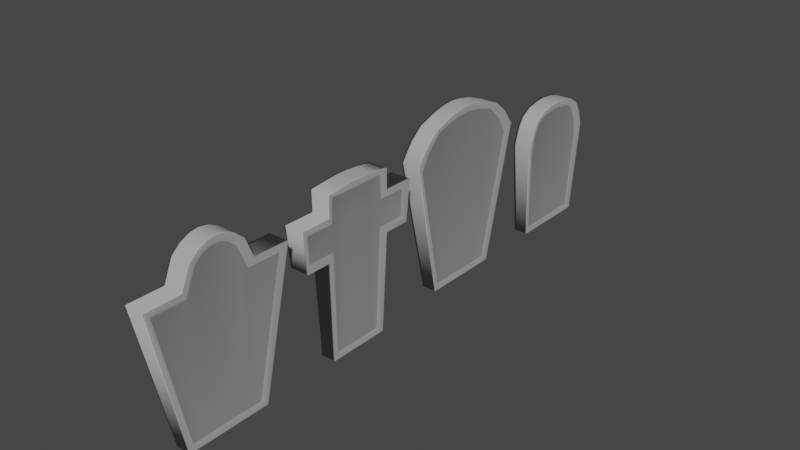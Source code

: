 # Source: tombstone_collection.blend  (saved by Blender 2.83.19; exported with 4.5.12 LTS)
import bpy
from mathutils import Matrix  # noqa: F401  (used for matrix-valued properties, if any)

bpy.ops.wm.read_factory_settings(use_empty=True)
scene = bpy.context.scene
scene.name = 'Scene'

# ---- collections
col_collection = bpy.data.collections.new('Collection'); scene.collection.children.link(col_collection)

# ---- materials (node trees are filled in below, after node groups)
mat_stone = bpy.data.materials.new('Stone')
mat_stone.alpha_threshold = 0.0
mat_stone.use_transparent_shadow = False
mat_stone.line_color = (0.0, 0.0, 0.0, 1.0)
mat_dark_stone = bpy.data.materials.new('Dark Stone')
mat_dark_stone.use_transparent_shadow = False

# ---- material node trees
mat_stone.use_nodes = True; mat_stone.node_tree.nodes.clear()
_N = mat_stone.node_tree.nodes; _L = mat_stone.node_tree.links
n0 = _N.new('ShaderNodeOutputMaterial'); n0.name = 'Material Output'; n0.location = (300, 300)
n1 = _N.new('ShaderNodeBsdfPrincipled'); n1.name = 'Principled BSDF'; n1.location = (10, 300)
n1.distribution = 'GGX'
n1.subsurface_method = 'BURLEY'
n1.inputs[0].default_value = (0.4109, 0.4109, 0.4109, 1.0)
n1.inputs[2].default_value = 0.4
n1.inputs[3].default_value = 1.45
n1.inputs[13].default_value = 0.0
n1.inputs[27].default_value = (0.0, 0.0, 0.0, 1.0)
n1.inputs[28].default_value = 1.0
_L.new(n1.outputs[0], n0.inputs[0])
n0.is_active_output = True
mat_dark_stone.use_nodes = True; mat_dark_stone.node_tree.nodes.clear()
_N = mat_dark_stone.node_tree.nodes; _L = mat_dark_stone.node_tree.links
n0 = _N.new('ShaderNodeBsdfPrincipled'); n0.name = 'Principled BSDF'; n0.location = (10, 300)
n0.distribution = 'GGX'
n0.subsurface_method = 'BURLEY'
n0.inputs[0].default_value = (0.2598, 0.2598, 0.2598, 1.0)
n0.inputs[3].default_value = 1.45
n0.inputs[13].default_value = 0.0
n0.inputs[27].default_value = (0.0, 0.0, 0.0, 1.0)
n0.inputs[28].default_value = 1.0
n1 = _N.new('ShaderNodeOutputMaterial'); n1.name = 'Material Output'; n1.location = (300, 300)
_L.new(n0.outputs[0], n1.inputs[0])
n1.is_active_output = True

# ---- world
world_world = bpy.data.worlds.new('World'); scene.world = world_world
world_world.use_nodes = True; world_world.node_tree.nodes.clear()
_N = world_world.node_tree.nodes; _L = world_world.node_tree.links
n0 = _N.new('ShaderNodeOutputWorld'); n0.name = 'World Output'; n0.location = (300, 300)
n1 = _N.new('ShaderNodeBackground'); n1.name = 'Background'; n1.location = (10, 300)
n1.inputs[0].default_value = (0.05088, 0.05088, 0.05088, 1.0)
_L.new(n1.outputs[0], n0.inputs[0])
n0.is_active_output = True
world_world.color = (0.05088, 0.05088, 0.05088)
world_world.use_sun_shadow = False
world_world.sun_shadow_jitter_overblur = 0.0

# ---- meshes
me_cube = bpy.data.meshes.new('Cube')
me_cube.from_pydata([(0.7446, 0.8298, 0.8923), (-0.7743, 0.8298, 0.8923), (-0.5638, 0.0, -0.9071), (0.7446, 0.0, 1.219), (-0.7743, 0.0, 1.223), (0.5381, 0.0, -0.9071), (-0.7743, 0.4292, 0.8923), (0.5381, 0.3627, -0.9071), (-0.5638, 0.3627, -0.9071), (0.7446, 0.4292, 0.8923), (-0.5638, 0.1814, -0.9071), (0.7446, 0.1905, 1.219), (-0.7743, 0.1905, 1.225), (0.5381, 0.1814, -0.9071), (-0.7743, 0.4125, 1.224), (0.5381, 0.272, -0.9071), (-0.5638, 0.272, -0.9071), (0.7446, 0.4125, 1.224), (-0.5638, 0.09068, -0.9071), (0.7446, 0.09249, 1.22), (-0.7743, 0.09249, 1.222), (0.5381, 0.09068, -0.9071), (1.0, 0.9375, 1.0), (0.7234, 0.4527, -0.9852), (-1.0, 0.9375, 1.0), (-0.7275, 0.4527, -0.9852), (-1.0, 0.5, 1.0), (0.7234, 0.3627, -0.9852), (-0.7275, 0.09068, -0.9852), (-0.7275, 0.0, -0.9852), (0.7234, 0.0, -0.9852), (-1.0, 0.5017, 1.29), (0.7234, 0.272, -0.9852), (-0.7275, 0.3627, -0.9852), (1.0, 0.5, 1.0), (-0.7275, 0.272, -0.9852), (-0.7275, 0.1814, -0.9852), (1.0, 0.5017, 1.29), (1.0, 0.25, 1.316), (-1.0, 0.25, 1.316), (0.7234, 0.09068, -0.9852), (0.7234, 0.1814, -0.9852), (0.9424, 0.8789, 0.4246), (-0.9432, 0.8789, 0.4246), (0.7016, 0.0, 0.8949), (-0.7305, 0.0, 0.8949), (0.7016, 0.4153, 0.5175), (-0.7305, 0.4153, 0.5175), (-0.7305, 0.1886, 0.846), (0.7016, 0.1886, 0.846), (0.7016, 0.283, 0.7804), (-0.7305, 0.283, 0.7804), (-0.7305, 0.09212, 0.8828), (0.7016, 0.09212, 0.8828), (0.7016, 0.8129, 0.5175), (-0.7305, 0.8129, 0.5175), (0.9142, 0.5099, 0.4208), (-0.9309, 0.5099, 0.4208), (1.007, 0.09779, 1.327), (-1.006, 0.09779, 1.327), (1.006, 0.0, 1.329), (-1.005, 0.0, 1.329), (0.5808, 0.4527, -0.9852), (0.8035, 0.9375, 1.0), (0.5808, 0.0, -0.9852), (0.8035, 0.5, 1.0), (0.5808, 0.3627, -0.9852), (0.8035, 0.25, 1.316), (0.5808, 0.1814, -0.9852), (0.5808, 0.272, -0.9852), (0.8035, 0.5017, 1.29), (0.5808, 0.09068, -0.9852), (0.7571, 0.8789, 0.4246), (0.7329, 0.5099, 0.4208), (0.8092, 0.09779, 1.327), (0.8082, 0.0, 1.329), (-0.607, 0.4527, -0.9852), (-0.607, 0.0, -0.9852), (-0.607, 0.3627, -0.9852), (-0.607, 0.1814, -0.9852), (-0.607, 0.272, -0.9852), (-0.607, 0.09068, -0.9852), (-0.8382, 0.0, 1.329), (-0.834, 0.9375, 1.0), (-0.834, 0.5, 1.0), (-0.834, 0.25, 1.316), (-0.834, 0.5017, 1.29), (-0.7867, 0.8789, 0.4246), (-0.7778, 0.5099, 0.4208), (-0.8389, 0.09779, 1.327)], [], [(47, 6, 1, 55), (72, 63, 22, 42), (53, 19, 3, 44), (71, 40, 30, 64), (83, 24, 26, 84), (62, 23, 27, 66), (54, 0, 9, 46), (51, 14, 6, 47), (52, 20, 12, 48), (86, 31, 39, 85), (69, 32, 41, 68), (50, 17, 11, 49), (46, 9, 17, 50), (66, 27, 32, 69), (84, 26, 31, 86), (48, 12, 14, 51), (45, 4, 20, 52), (68, 41, 40, 71), (49, 11, 19, 53), (55, 1, 24, 43), (1, 6, 26, 24), (2, 18, 28, 29), (6, 14, 31, 26), (7, 15, 32, 27), (9, 0, 22, 34), (10, 16, 35, 36), (11, 17, 37, 38), (13, 21, 40, 41), (14, 12, 39, 31), (15, 13, 41, 32), (16, 8, 33, 35), (17, 9, 34, 37), (18, 10, 36, 28), (21, 5, 30, 40), (0, 54, 42, 22), (13, 49, 53, 21), (2, 45, 52, 18), (10, 48, 51, 16), (7, 46, 50, 15), (15, 50, 49, 13), (18, 52, 48, 10), (16, 51, 47, 8), (33, 8, 25), (21, 53, 44, 5), (27, 23, 7), (43, 57, 47, 55), (42, 54, 46, 56), (87, 88, 57, 43), (47, 57, 25, 8), (76, 25, 57, 88), (46, 7, 23, 56), (59, 39, 12, 20), (19, 11, 38, 58), (85, 39, 59, 89), (3, 19, 58, 60), (61, 59, 20, 4), (74, 75, 60, 58), (89, 82, 75, 74), (38, 67, 74, 58), (23, 62, 73, 56), (42, 56, 73, 72), (79, 68, 71, 81), (34, 65, 70, 37), (78, 66, 69, 80), (80, 69, 68, 79), (37, 70, 67, 38), (76, 62, 66, 78), (22, 63, 65, 34), (81, 71, 64, 77), (87, 83, 63, 72), (43, 24, 83, 87), (28, 81, 77, 29), (25, 76, 78, 33), (35, 80, 79, 36), (33, 78, 80, 35), (36, 79, 81, 28), (59, 61, 82, 89), (67, 85, 89, 74), (62, 76, 88, 73), (72, 73, 88, 87), (65, 84, 86, 70), (70, 86, 85, 67), (63, 83, 84, 65)])
me_cube.polygons.foreach_set('use_smooth', [True] * 83)
me_cube.polygons.foreach_set('material_index', [1, 0, 1, 0, 0, 0, 1, 1, 1, 0, 0, 1, 1, 0, 0, 1, 1, 0, 1, 0, 0, 0, 0, 0, 0, 0, 0, 0, 0, 0, 0, 0, 0, 0, 0, 1, 1, 1, 1, 1, 1, 1, 0, 1, 0, 0, 0, 0, 0, 0, 0, 0, 0, 0, 0, 0, 0, 0, 0, 0, 0, 0, 0, 0, 0, 0, 0, 0, 0, 0, 0, 0, 0, 0, 0, 0, 0, 0, 0, 0, 0, 0, 0])
_uv = me_cube.uv_layers.new(name='UVMap')
_uv.uv.foreach_set('vector', [0.5516, 0.1805, 0.5945, 0.1786, 0.6115, 0.2365, 0.5651, 0.2365, 0.5729, 0.4754, 0.625, 0.4754, 0.625, 0.5, 0.5729, 0.5, 0.5657, 0.6126, 0.6129, 0.6134, 0.614, 0.625, 0.5665, 0.625, 0.3504, 0.6094, 0.375, 0.6094, 0.375, 0.625, 0.3504, 0.625, 0.8542, 0.5, 0.875, 0.5, 0.875, 0.5625, 0.8542, 0.5625, 0.3504, 0.5, 0.375, 0.5, 0.375, 0.5625, 0.3504, 0.5625, 0.5651, 0.5135, 0.6115, 0.5135, 0.5945, 0.5714, 0.5516, 0.5695, 0.5635, 0.1631, 0.61, 0.1607, 0.5945, 0.1786, 0.5516, 0.1805, 0.5664, 0.1374, 0.6139, 0.1366, 0.6104, 0.1488, 0.5637, 0.1504, 0.8542, 0.5781, 0.875, 0.5781, 0.875, 0.5938, 0.8542, 0.5938, 0.3504, 0.5781, 0.375, 0.5781, 0.375, 0.5938, 0.3504, 0.5938, 0.5526, 0.5869, 0.5962, 0.5893, 0.6127, 0.6012, 0.5656, 0.5996, 0.5516, 0.5695, 0.5945, 0.5714, 0.5962, 0.5893, 0.5526, 0.5869, 0.3504, 0.5625, 0.375, 0.5625, 0.375, 0.5781, 0.3504, 0.5781, 0.8542, 0.5625, 0.875, 0.5625, 0.875, 0.5781, 0.8542, 0.5781, 0.5637, 0.1504, 0.6104, 0.1488, 0.61, 0.1607, 0.5635, 0.1631, 0.5665, 0.125, 0.614, 0.125, 0.6139, 0.1366, 0.5664, 0.1374, 0.3504, 0.5938, 0.375, 0.5938, 0.375, 0.6094, 0.3504, 0.6094, 0.5656, 0.5996, 0.6127, 0.6012, 0.6129, 0.6134, 0.5657, 0.6126, 0.5651, 0.2365, 0.6115, 0.2365, 0.625, 0.25, 0.5729, 0.25, 0.6115, 0.2365, 0.5945, 0.1786, 0.625, 0.1875, 0.625, 0.25, 0.3859, 0.125, 0.386, 0.1406, 0.375, 0.1406, 0.375, 0.125, 0.5945, 0.1786, 0.61, 0.1607, 0.625, 0.1719, 0.625, 0.1875, 0.3885, 0.5625, 0.3868, 0.5781, 0.375, 0.5781, 0.375, 0.5625, 0.5945, 0.5714, 0.6115, 0.5135, 0.625, 0.5, 0.625, 0.5625, 0.3862, 0.1562, 0.3868, 0.1719, 0.375, 0.1719, 0.375, 0.1562, 0.6127, 0.6012, 0.5962, 0.5893, 0.625, 0.5781, 0.625, 0.5938, 0.3862, 0.5938, 0.386, 0.6094, 0.375, 0.6094, 0.375, 0.5938, 0.61, 0.1607, 0.6104, 0.1488, 0.625, 0.1562, 0.625, 0.1719, 0.3868, 0.5781, 0.3862, 0.5938, 0.375, 0.5938, 0.375, 0.5781, 0.3868, 0.1719, 0.3885, 0.1875, 0.375, 0.1875, 0.375, 0.1719, 0.5962, 0.5893, 0.5945, 0.5714, 0.625, 0.5625, 0.625, 0.5781, 0.386, 0.1406, 0.3862, 0.1562, 0.375, 0.1562, 0.375, 0.1406, 0.386, 0.6094, 0.3859, 0.625, 0.375, 0.625, 0.375, 0.6094, 0.6115, 0.5135, 0.5651, 0.5135, 0.5729, 0.5, 0.625, 0.5, 0.3862, 0.5938, 0.5656, 0.5996, 0.5657, 0.6126, 0.386, 0.6094, 0.3859, 0.125, 0.5665, 0.125, 0.5664, 0.1374, 0.386, 0.1406, 0.3862, 0.1562, 0.5637, 0.1504, 0.5635, 0.1631, 0.3868, 0.1719, 0.3885, 0.5625, 0.5516, 0.5695, 0.5526, 0.5869, 0.3868, 0.5781, 0.3868, 0.5781, 0.5526, 0.5869, 0.5656, 0.5996, 0.3862, 0.5938, 0.386, 0.1406, 0.5664, 0.1374, 0.5637, 0.1504, 0.3862, 0.1562, 0.3868, 0.1719, 0.5635, 0.1631, 0.5516, 0.1805, 0.3885, 0.1875, 0.375, 0.1875, 0.3885, 0.1875, 0.125, 0.5, 0.386, 0.6094, 0.5657, 0.6126, 0.5665, 0.625, 0.3859, 0.625, 0.375, 0.5625, 0.375, 0.5, 0.3885, 0.5625, 0.5729, 0.25, 0.0, 0.0, 0.5516, 0.1805, 0.5651, 0.2365, 0.5729, 0.5, 0.5651, 0.5135, 0.5516, 0.5695, 0.0, 0.0, 0.5729, 0.2708, 0.0, 0.0, 0.0, 0.0, 0.5729, 0.25, 0.5516, 0.1805, 0.0, 0.0, 0.125, 0.5, 0.3885, 0.1875, 0.1458, 0.5, 0.125, 0.5, 0.0, 0.0, 0.0, 0.0, 0.5516, 0.5695, 0.3885, 0.5625, 0.375, 0.5, 0.0, 0.0, 0.0, 0.0, 0.625, 0.1562, 0.6104, 0.1488, 0.6139, 0.1366, 0.6129, 0.6134, 0.6127, 0.6012, 0.625, 0.5938, 0.0, 0.0, 0.625, 0.1926, 0.625, 0.1562, 0.0, 0.0, 0.0, 0.0, 0.614, 0.625, 0.6129, 0.6134, 0.0, 0.0, 0.0, 0.0, 0.0, 0.0, 0.0, 0.0, 0.6139, 0.1366, 0.614, 0.125, 0.0, 0.0, 0.0, 0.0, 0.0, 0.0, 0.0, 0.0, 0.0, 0.0, 0.0, 0.0, 0.0, 0.0, 0.0, 0.0, 0.625, 0.5938, 0.625, 0.5508, 0.0, 0.0, 0.0, 0.0, 0.375, 0.5, 0.3504, 0.5, 0.0, 0.0, 0.0, 0.0, 0.5729, 0.5, 0.0, 0.0, 0.0, 0.0, 0.5729, 0.4754, 0.1458, 0.5938, 0.3504, 0.5938, 0.3504, 0.6094, 0.1458, 0.6094, 0.625, 0.5625, 0.6496, 0.5625, 0.6496, 0.5781, 0.625, 0.5781, 0.1458, 0.5625, 0.3504, 0.5625, 0.3504, 0.5781, 0.1458, 0.5781, 0.1458, 0.5781, 0.3504, 0.5781, 0.3504, 0.5938, 0.1458, 0.5938, 0.625, 0.5781, 0.6496, 0.5781, 0.6496, 0.5938, 0.625, 0.5938, 0.1458, 0.5, 0.3504, 0.5, 0.3504, 0.5625, 0.1458, 0.5625, 0.625, 0.5, 0.6496, 0.5, 0.6496, 0.5625, 0.625, 0.5625, 0.1458, 0.6094, 0.3504, 0.6094, 0.3504, 0.625, 0.1458, 0.625, 0.5729, 0.2708, 0.625, 0.2708, 0.625, 0.4754, 0.5729, 0.4754, 0.5729, 0.25, 0.625, 0.25, 0.625, 0.2708, 0.5729, 0.2708, 0.125, 0.6094, 0.1458, 0.6094, 0.1458, 0.625, 0.125, 0.625, 0.125, 0.5, 0.1458, 0.5, 0.1458, 0.5625, 0.125, 0.5625, 0.125, 0.5781, 0.1458, 0.5781, 0.1458, 0.5938, 0.125, 0.5938, 0.125, 0.5625, 0.1458, 0.5625, 0.1458, 0.5781, 0.125, 0.5781, 0.125, 0.5938, 0.1458, 0.5938, 0.1458, 0.6094, 0.125, 0.6094, 0.0, 0.0, 0.0, 0.0, 0.0, 0.0, 0.0, 0.0, 0.625, 0.5508, 0.625, 0.1926, 0.0, 0.0, 0.0, 0.0, 0.3504, 0.5, 0.1458, 0.5, 0.0, 0.0, 0.0, 0.0, 0.5729, 0.4754, 0.0, 0.0, 0.0, 0.0, 0.5729, 0.2708, 0.6496, 0.5625, 0.8542, 0.5625, 0.8542, 0.5781, 0.6496, 0.5781, 0.6496, 0.5781, 0.8542, 0.5781, 0.8542, 0.5938, 0.6496, 0.5938, 0.6496, 0.5, 0.8542, 0.5, 0.8542, 0.5625, 0.6496, 0.5625])
me_cube.materials.append(mat_stone)
me_cube.materials.append(mat_dark_stone)
me_cube.use_remesh_preserve_volume = False
me_cube.use_remesh_preserve_attributes = False
me_cube.use_mirror_vertex_groups = False
me_cube.update()
me_cube_001 = bpy.data.meshes.new('Cube.001')
me_cube_001.from_pydata([(0.7446, 0.8923, 0.8923), (0.5381, 0.5109, -0.9071), (0.7446, -0.8923, 0.8923), (0.5381, -0.5109, -0.9071), (-0.7743, 0.8923, 0.8923), (-0.5638, 0.5109, -0.9071), (-0.7743, -0.8923, 0.8923), (-0.5638, -0.5109, -0.9071), (-0.5638, 0.0, -0.9071), (0.7446, 0.0, 1.369), (-0.7743, 0.0, 1.369), (0.5381, 0.0, -0.9071), (-0.5638, -0.3627, -0.9071), (0.7446, -0.4292, 0.8923), (-0.7743, -0.4292, 0.8923), (0.5381, -0.3627, -0.9071), (-0.7743, 0.4292, 0.8923), (0.5381, 0.3627, -0.9071), (-0.5638, 0.3627, -0.9071), (0.7446, 0.4292, 0.8923), (-0.7743, -0.1905, 1.307), (0.5381, -0.1814, -0.9071), (-0.5638, -0.1814, -0.9071), (0.7446, -0.1905, 1.307), (-0.5638, 0.1814, -0.9071), (0.7446, 0.1905, 1.307), (-0.7743, 0.1905, 1.307), (0.5381, 0.1814, -0.9071), (-0.5638, -0.272, -0.9071), (0.7446, -0.2859, 1.224), (-0.7743, -0.2859, 1.224), (0.5381, -0.272, -0.9071), (-0.7743, 0.2859, 1.224), (0.5381, 0.272, -0.9071), (-0.5638, 0.272, -0.9071), (0.7446, 0.2859, 1.224), (-0.7743, -0.09249, 1.354), (0.5381, -0.09068, -0.9071), (-0.5638, -0.09068, -0.9071), (0.7446, -0.09249, 1.354), (-0.5638, 0.09068, -0.9071), (0.7446, 0.09249, 1.354), (-0.7743, 0.09249, 1.354), (0.5381, 0.09068, -0.9071), (-0.7275, -0.3627, -0.9852), (-0.7275, -0.589, -0.9852), (1.0, 1.0, 1.0), (0.7234, 0.589, -0.9852), (-1.0, -1.0, 1.0), (1.0, -1.0, 1.0), (0.7234, -0.589, -0.9852), (-1.0, 1.0, 1.0), (-0.7275, 0.589, -0.9852), (1.0, -0.5, 1.0), (-1.0, 0.5, 1.0), (0.7234, 0.3627, -0.9852), (-0.7275, 0.09068, -0.9852), (-0.7275, 0.0, -0.9852), (1.0, 0.125, 1.457), (1.0, 0.0, 1.478), (-1.0, -0.125, 1.457), (-1.0, 0.0, 1.478), (0.7234, -0.09068, -0.9852), (0.7234, 0.0, -0.9852), (-0.7275, -0.272, -0.9852), (1.0, -0.375, 1.29), (-1.0, -0.5, 1.0), (0.7234, -0.3627, -0.9852), (-1.0, 0.375, 1.29), (0.7234, 0.272, -0.9852), (-0.7275, 0.3627, -0.9852), (1.0, 0.5, 1.0), (-1.0, -0.375, 1.29), (-1.0, -0.25, 1.398), (0.7234, -0.272, -0.9852), (0.7234, -0.1814, -0.9852), (-0.7275, -0.09068, -0.9852), (-0.7275, -0.1814, -0.9852), (1.0, -0.125, 1.457), (1.0, -0.25, 1.398), (-0.7275, 0.272, -0.9852), (-0.7275, 0.1814, -0.9852), (1.0, 0.375, 1.29), (1.0, 0.25, 1.398), (-1.0, 0.125, 1.457), (-1.0, 0.25, 1.398), (0.7234, 0.09068, -0.9852), (0.7234, 0.1814, -0.9852), (0.5783, 0.589, -0.9852), (0.8, -1.0, 1.0), (0.5783, -0.589, -0.9852), (0.8, 1.0, 1.0), (0.5783, 0.0, -0.9852), (0.8, 0.0, 1.478), (0.5783, -0.3627, -0.9852), (0.8, -0.5, 1.0), (0.8, 0.5, 1.0), (0.5783, 0.3627, -0.9852), (0.8, -0.25, 1.398), (0.5783, -0.1814, -0.9852), (0.8, 0.25, 1.398), (0.5783, 0.1814, -0.9852), (0.8, -0.375, 1.29), (0.5783, -0.272, -0.9852), (0.5783, 0.272, -0.9852), (0.8, 0.375, 1.29), (0.5783, -0.09068, -0.9852), (0.8, -0.125, 1.457), (0.8, 0.125, 1.457), (0.5783, 0.09068, -0.9852), (-0.6179, 0.589, -0.9852), (-0.849, -1.0, 1.0), (-0.6179, 0.0, -0.9852), (-0.6179, -0.3627, -0.9852), (-0.6179, 0.3627, -0.9852), (-0.6179, -0.1814, -0.9852), (-0.6179, 0.1814, -0.9852), (-0.6179, -0.272, -0.9852), (-0.6179, 0.272, -0.9852), (-0.6179, -0.09068, -0.9852), (-0.6179, 0.09068, -0.9852), (-0.6179, -0.589, -0.9852), (-0.849, 1.0, 1.0), (-0.849, 0.0, 1.478), (-0.849, -0.5, 1.0), (-0.849, 0.5, 1.0), (-0.849, -0.25, 1.398), (-0.849, 0.25, 1.398), (-0.849, -0.375, 1.29), (-0.849, 0.375, 1.29), (-0.849, -0.125, 1.457), (-0.849, 0.125, 1.457)], [], [(124, 66, 48, 111), (121, 111, 48, 45), (18, 16, 4, 5), (94, 67, 50, 90), (15, 13, 2, 3), (88, 91, 46, 47), (43, 41, 9, 11), (109, 86, 63, 92), (38, 36, 10, 8), (131, 84, 61, 123), (7, 6, 14, 12), (31, 29, 13, 15), (103, 74, 67, 94), (128, 72, 66, 124), (122, 51, 54, 125), (88, 47, 55, 97), (1, 0, 19, 17), (34, 32, 16, 18), (130, 60, 73, 126), (106, 62, 75, 99), (37, 39, 23, 21), (28, 30, 20, 22), (40, 42, 26, 24), (129, 68, 85, 127), (104, 69, 87, 101), (33, 35, 25, 27), (12, 14, 30, 28), (126, 73, 72, 128), (99, 75, 74, 103), (21, 23, 29, 31), (17, 19, 35, 33), (97, 55, 69, 104), (125, 54, 68, 129), (24, 26, 32, 34), (11, 9, 39, 37), (92, 63, 62, 106), (123, 61, 60, 130), (22, 20, 36, 38), (8, 10, 42, 40), (127, 85, 84, 131), (101, 87, 86, 109), (27, 25, 41, 43), (7, 12, 44, 45), (0, 1, 47, 46), (6, 7, 45, 48), (3, 2, 49, 50), (5, 4, 51, 52), (2, 13, 53, 49), (4, 16, 54, 51), (1, 17, 55, 47), (8, 40, 56, 57), (9, 41, 58, 59), (10, 36, 60, 61), (11, 37, 62, 63), (12, 28, 64, 44), (13, 29, 65, 53), (14, 6, 48, 66), (15, 3, 50, 67), (16, 32, 68, 54), (17, 33, 69, 55), (18, 5, 52, 70), (19, 0, 46, 71), (20, 30, 72, 73), (21, 31, 74, 75), (22, 38, 76, 77), (23, 39, 78, 79), (24, 34, 80, 81), (25, 35, 82, 83), (26, 42, 84, 85), (27, 43, 86, 87), (28, 22, 77, 64), (29, 23, 79, 65), (30, 14, 66, 72), (31, 15, 67, 74), (32, 26, 85, 68), (33, 27, 87, 69), (34, 18, 70, 80), (35, 19, 71, 82), (36, 20, 73, 60), (37, 21, 75, 62), (38, 8, 57, 76), (39, 9, 59, 78), (40, 24, 81, 56), (41, 25, 83, 58), (42, 10, 61, 84), (43, 11, 63, 86), (116, 101, 109, 120), (83, 100, 108, 58), (59, 93, 107, 78), (112, 92, 106, 119), (71, 96, 105, 82), (114, 97, 104, 118), (115, 99, 103, 117), (79, 98, 102, 65), (118, 104, 101, 116), (82, 105, 100, 83), (119, 106, 99, 115), (78, 107, 98, 79), (110, 88, 97, 114), (46, 91, 96, 71), (65, 102, 95, 53), (117, 103, 94, 113), (58, 108, 93, 59), (120, 109, 92, 112), (110, 122, 91, 88), (113, 94, 90, 121), (50, 49, 89, 90), (53, 95, 89, 49), (44, 113, 121, 45), (52, 51, 122, 110), (56, 120, 112, 57), (64, 117, 113, 44), (52, 110, 114, 70), (76, 119, 115, 77), (80, 118, 116, 81), (77, 115, 117, 64), (70, 114, 118, 80), (57, 112, 119, 76), (81, 116, 120, 56), (100, 127, 131, 108), (93, 123, 130, 107), (96, 125, 129, 105), (98, 126, 128, 102), (105, 129, 127, 100), (107, 130, 126, 98), (91, 122, 125, 96), (102, 128, 124, 95), (108, 131, 123, 93), (90, 89, 111, 121), (95, 124, 111, 89)])
me_cube_001.polygons.foreach_set('use_smooth', [True] * 130)
me_cube_001.polygons.foreach_set('material_index', [0, 0, 1, 0, 1, 0, 1, 0, 1, 0, 1, 1, 0, 0, 0, 0, 1, 1, 0, 0, 1, 1, 1, 0, 0, 1, 1, 0, 0, 1, 1, 0, 0, 1, 1, 0, 0, 1, 1, 0, 0, 1, 0, 0, 0, 0, 0, 0, 0, 0, 0, 0, 0, 0, 0, 0, 0, 0, 0, 0, 0, 0, 0, 0, 0, 0, 0, 0, 0, 0, 0, 0, 0, 0, 0, 0, 0, 0, 0, 0, 0, 0, 0, 0, 0, 0, 0, 0, 0, 0, 0, 0, 0, 0, 0, 0, 0, 0, 0, 0, 0, 0, 0, 0, 0, 0, 0, 0, 0, 0, 0, 0, 0, 0, 0, 0, 0, 0, 0, 0, 0, 0, 0, 0, 0, 0, 0, 0, 0, 0])
_uv = me_cube_001.uv_layers.new(name='UVMap')
_uv.uv.foreach_set('vector', [0.8561, 0.6875, 0.875, 0.6875, 0.875, 0.75, 0.8561, 0.75, 0.375, 0.9811, 0.625, 0.9811, 0.625, 1.0, 0.375, 1.0, 0.3885, 0.1875, 0.5945, 0.1786, 0.6115, 0.2365, 0.3885, 0.2365, 0.35, 0.6875, 0.375, 0.6875, 0.375, 0.75, 0.35, 0.75, 0.3885, 0.6875, 0.5945, 0.6786, 0.6115, 0.7365, 0.3885, 0.7365, 0.375, 0.475, 0.625, 0.475, 0.625, 0.5, 0.375, 0.5, 0.386, 0.6094, 0.6129, 0.6134, 0.614, 0.625, 0.3859, 0.625, 0.35, 0.6094, 0.375, 0.6094, 0.375, 0.625, 0.35, 0.625, 0.386, 0.1094, 0.6129, 0.1134, 0.614, 0.125, 0.3859, 0.125, 0.8561, 0.6094, 0.875, 0.6094, 0.875, 0.625, 0.8561, 0.625, 0.3885, 0.01346, 0.6115, 0.01346, 0.5945, 0.07135, 0.3885, 0.0625, 0.3868, 0.6719, 0.61, 0.6607, 0.5945, 0.6786, 0.3885, 0.6875, 0.35, 0.6719, 0.375, 0.6719, 0.375, 0.6875, 0.35, 0.6875, 0.8561, 0.6719, 0.875, 0.6719, 0.875, 0.6875, 0.8561, 0.6875, 0.8561, 0.5, 0.875, 0.5, 0.875, 0.5625, 0.8561, 0.5625, 0.35, 0.5, 0.375, 0.5, 0.375, 0.5625, 0.35, 0.5625, 0.3885, 0.5135, 0.6115, 0.5135, 0.5945, 0.5714, 0.3885, 0.5625, 0.3868, 0.1719, 0.61, 0.1607, 0.5945, 0.1786, 0.3885, 0.1875, 0.8561, 0.6406, 0.875, 0.6406, 0.875, 0.6562, 0.8561, 0.6562, 0.35, 0.6406, 0.375, 0.6406, 0.375, 0.6562, 0.35, 0.6562, 0.386, 0.6406, 0.6139, 0.6366, 0.6104, 0.6488, 0.3862, 0.6562, 0.3868, 0.07812, 0.5962, 0.08927, 0.6127, 0.1012, 0.3862, 0.09375, 0.386, 0.1406, 0.6139, 0.1366, 0.6104, 0.1488, 0.3862, 0.1562, 0.8561, 0.5781, 0.875, 0.5781, 0.875, 0.5938, 0.8561, 0.5938, 0.35, 0.5781, 0.375, 0.5781, 0.375, 0.5938, 0.35, 0.5938, 0.3868, 0.5781, 0.5962, 0.5893, 0.6127, 0.6012, 0.3862, 0.5938, 0.3885, 0.0625, 0.5945, 0.07135, 0.5962, 0.08927, 0.3868, 0.07812, 0.8561, 0.6562, 0.875, 0.6562, 0.875, 0.6719, 0.8561, 0.6719, 0.35, 0.6562, 0.375, 0.6562, 0.375, 0.6719, 0.35, 0.6719, 0.3862, 0.6562, 0.6104, 0.6488, 0.61, 0.6607, 0.3868, 0.6719, 0.3885, 0.5625, 0.5945, 0.5714, 0.5962, 0.5893, 0.3868, 0.5781, 0.35, 0.5625, 0.375, 0.5625, 0.375, 0.5781, 0.35, 0.5781, 0.8561, 0.5625, 0.875, 0.5625, 0.875, 0.5781, 0.8561, 0.5781, 0.3862, 0.1562, 0.6104, 0.1488, 0.61, 0.1607, 0.3868, 0.1719, 0.3859, 0.625, 0.614, 0.625, 0.6139, 0.6366, 0.386, 0.6406, 0.35, 0.625, 0.375, 0.625, 0.375, 0.6406, 0.35, 0.6406, 0.8561, 0.625, 0.875, 0.625, 0.875, 0.6406, 0.8561, 0.6406, 0.3862, 0.09375, 0.6127, 0.1012, 0.6129, 0.1134, 0.386, 0.1094, 0.3859, 0.125, 0.614, 0.125, 0.6139, 0.1366, 0.386, 0.1406, 0.8561, 0.5938, 0.875, 0.5938, 0.875, 0.6094, 0.8561, 0.6094, 0.35, 0.5938, 0.375, 0.5938, 0.375, 0.6094, 0.35, 0.6094, 0.3862, 0.5938, 0.6127, 0.6012, 0.6129, 0.6134, 0.386, 0.6094, 0.3885, 0.01346, 0.3885, 0.0625, 0.375, 0.0625, 0.375, 0.0, 0.6115, 0.5135, 0.3885, 0.5135, 0.375, 0.5, 0.625, 0.5, 0.6115, 0.01346, 0.3885, 0.01346, 0.375, 0.0, 0.625, 0.0, 0.3885, 0.7365, 0.6115, 0.7365, 0.625, 0.75, 0.375, 0.75, 0.3885, 0.2365, 0.6115, 0.2365, 0.625, 0.25, 0.375, 0.25, 0.6115, 0.7365, 0.5945, 0.6786, 0.625, 0.6875, 0.625, 0.75, 0.6115, 0.2365, 0.5945, 0.1786, 0.625, 0.1875, 0.625, 0.25, 0.3885, 0.5135, 0.3885, 0.5625, 0.375, 0.5625, 0.375, 0.5, 0.3859, 0.125, 0.386, 0.1406, 0.375, 0.1406, 0.375, 0.125, 0.614, 0.625, 0.6129, 0.6134, 0.625, 0.6094, 0.625, 0.625, 0.614, 0.125, 0.6129, 0.1134, 0.625, 0.1094, 0.625, 0.125, 0.3859, 0.625, 0.386, 0.6406, 0.375, 0.6406, 0.375, 0.625, 0.3885, 0.0625, 0.3868, 0.07812, 0.375, 0.07812, 0.375, 0.0625, 0.5945, 0.6786, 0.61, 0.6607, 0.625, 0.6719, 0.625, 0.6875, 0.5945, 0.07135, 0.6115, 0.01346, 0.625, 0.0, 0.625, 0.0625, 0.3885, 0.6875, 0.3885, 0.7365, 0.375, 0.75, 0.375, 0.6875, 0.5945, 0.1786, 0.61, 0.1607, 0.625, 0.1719, 0.625, 0.1875, 0.3885, 0.5625, 0.3868, 0.5781, 0.375, 0.5781, 0.375, 0.5625, 0.3885, 0.1875, 0.3885, 0.2365, 0.375, 0.25, 0.375, 0.1875, 0.5945, 0.5714, 0.6115, 0.5135, 0.625, 0.5, 0.625, 0.5625, 0.6127, 0.1012, 0.5962, 0.08927, 0.625, 0.07812, 0.625, 0.09375, 0.3862, 0.6562, 0.3868, 0.6719, 0.375, 0.6719, 0.375, 0.6562, 0.3862, 0.09375, 0.386, 0.1094, 0.375, 0.1094, 0.375, 0.09375, 0.6104, 0.6488, 0.6139, 0.6366, 0.625, 0.6406, 0.625, 0.6562, 0.3862, 0.1562, 0.3868, 0.1719, 0.375, 0.1719, 0.375, 0.1562, 0.6127, 0.6012, 0.5962, 0.5893, 0.625, 0.5781, 0.625, 0.5938, 0.6104, 0.1488, 0.6139, 0.1366, 0.625, 0.1406, 0.625, 0.1562, 0.3862, 0.5938, 0.386, 0.6094, 0.375, 0.6094, 0.375, 0.5938, 0.3868, 0.07812, 0.3862, 0.09375, 0.375, 0.09375, 0.375, 0.07812, 0.61, 0.6607, 0.6104, 0.6488, 0.625, 0.6562, 0.625, 0.6719, 0.5962, 0.08927, 0.5945, 0.07135, 0.625, 0.0625, 0.625, 0.07812, 0.3868, 0.6719, 0.3885, 0.6875, 0.375, 0.6875, 0.375, 0.6719, 0.61, 0.1607, 0.6104, 0.1488, 0.625, 0.1562, 0.625, 0.1719, 0.3868, 0.5781, 0.3862, 0.5938, 0.375, 0.5938, 0.375, 0.5781, 0.3868, 0.1719, 0.3885, 0.1875, 0.375, 0.1875, 0.375, 0.1719, 0.5962, 0.5893, 0.5945, 0.5714, 0.625, 0.5625, 0.625, 0.5781, 0.6129, 0.1134, 0.6127, 0.1012, 0.625, 0.09375, 0.625, 0.1094, 0.386, 0.6406, 0.3862, 0.6562, 0.375, 0.6562, 0.375, 0.6406, 0.386, 0.1094, 0.3859, 0.125, 0.375, 0.125, 0.375, 0.1094, 0.6139, 0.6366, 0.614, 0.625, 0.625, 0.625, 0.625, 0.6406, 0.386, 0.1406, 0.3862, 0.1562, 0.375, 0.1562, 0.375, 0.1406, 0.6129, 0.6134, 0.6127, 0.6012, 0.625, 0.5938, 0.625, 0.6094, 0.6139, 0.1366, 0.614, 0.125, 0.625, 0.125, 0.625, 0.1406, 0.386, 0.6094, 0.3859, 0.625, 0.375, 0.625, 0.375, 0.6094, 0.1439, 0.5938, 0.35, 0.5938, 0.35, 0.6094, 0.1439, 0.6094, 0.625, 0.5938, 0.65, 0.5938, 0.65, 0.6094, 0.625, 0.6094, 0.625, 0.625, 0.65, 0.625, 0.65, 0.6406, 0.625, 0.6406, 0.1439, 0.625, 0.35, 0.625, 0.35, 0.6406, 0.1439, 0.6406, 0.625, 0.5625, 0.65, 0.5625, 0.65, 0.5781, 0.625, 0.5781, 0.1439, 0.5625, 0.35, 0.5625, 0.35, 0.5781, 0.1439, 0.5781, 0.1439, 0.6562, 0.35, 0.6562, 0.35, 0.6719, 0.1439, 0.6719, 0.625, 0.6562, 0.65, 0.6562, 0.65, 0.6719, 0.625, 0.6719, 0.1439, 0.5781, 0.35, 0.5781, 0.35, 0.5938, 0.1439, 0.5938, 0.625, 0.5781, 0.65, 0.5781, 0.65, 0.5938, 0.625, 0.5938, 0.1439, 0.6406, 0.35, 0.6406, 0.35, 0.6562, 0.1439, 0.6562, 0.625, 0.6406, 0.65, 0.6406, 0.65, 0.6562, 0.625, 0.6562, 0.1439, 0.5, 0.35, 0.5, 0.35, 0.5625, 0.1439, 0.5625, 0.625, 0.5, 0.65, 0.5, 0.65, 0.5625, 0.625, 0.5625, 0.625, 0.6719, 0.65, 0.6719, 0.65, 0.6875, 0.625, 0.6875, 0.1439, 0.6719, 0.35, 0.6719, 0.35, 0.6875, 0.1439, 0.6875, 0.625, 0.6094, 0.65, 0.6094, 0.65, 0.625, 0.625, 0.625, 0.1439, 0.6094, 0.35, 0.6094, 0.35, 0.625, 0.1439, 0.625, 0.375, 0.2689, 0.625, 0.2689, 0.625, 0.475, 0.375, 0.475, 0.1439, 0.6875, 0.35, 0.6875, 0.35, 0.75, 0.1439, 0.75, 0.375, 0.75, 0.625, 0.75, 0.625, 0.775, 0.375, 0.775, 0.625, 0.6875, 0.65, 0.6875, 0.65, 0.75, 0.625, 0.75, 0.125, 0.6875, 0.1439, 0.6875, 0.1439, 0.75, 0.125, 0.75, 0.375, 0.25, 0.625, 0.25, 0.625, 0.2689, 0.375, 0.2689, 0.125, 0.6094, 0.1439, 0.6094, 0.1439, 0.625, 0.125, 0.625, 0.125, 0.6719, 0.1439, 0.6719, 0.1439, 0.6875, 0.125, 0.6875, 0.125, 0.5, 0.1439, 0.5, 0.1439, 0.5625, 0.125, 0.5625, 0.125, 0.6406, 0.1439, 0.6406, 0.1439, 0.6562, 0.125, 0.6562, 0.125, 0.5781, 0.1439, 0.5781, 0.1439, 0.5938, 0.125, 0.5938, 0.125, 0.6562, 0.1439, 0.6562, 0.1439, 0.6719, 0.125, 0.6719, 0.125, 0.5625, 0.1439, 0.5625, 0.1439, 0.5781, 0.125, 0.5781, 0.125, 0.625, 0.1439, 0.625, 0.1439, 0.6406, 0.125, 0.6406, 0.125, 0.5938, 0.1439, 0.5938, 0.1439, 0.6094, 0.125, 0.6094, 0.65, 0.5938, 0.8561, 0.5938, 0.8561, 0.6094, 0.65, 0.6094, 0.65, 0.625, 0.8561, 0.625, 0.8561, 0.6406, 0.65, 0.6406, 0.65, 0.5625, 0.8561, 0.5625, 0.8561, 0.5781, 0.65, 0.5781, 0.65, 0.6562, 0.8561, 0.6562, 0.8561, 0.6719, 0.65, 0.6719, 0.65, 0.5781, 0.8561, 0.5781, 0.8561, 0.5938, 0.65, 0.5938, 0.65, 0.6406, 0.8561, 0.6406, 0.8561, 0.6562, 0.65, 0.6562, 0.65, 0.5, 0.8561, 0.5, 0.8561, 0.5625, 0.65, 0.5625, 0.65, 0.6719, 0.8561, 0.6719, 0.8561, 0.6875, 0.65, 0.6875, 0.65, 0.6094, 0.8561, 0.6094, 0.8561, 0.625, 0.65, 0.625, 0.375, 0.775, 0.625, 0.775, 0.625, 0.9811, 0.375, 0.9811, 0.65, 0.6875, 0.8561, 0.6875, 0.8561, 0.75, 0.65, 0.75])
me_cube_001.materials.append(mat_stone)
me_cube_001.materials.append(mat_dark_stone)
me_cube_001.use_remesh_preserve_volume = False
me_cube_001.use_remesh_preserve_attributes = False
me_cube_001.use_mirror_vertex_groups = False
me_cube_001.update()
me_cube_002 = bpy.data.meshes.new('Cube.002')
me_cube_002.from_pydata([(0.7446, 0.8923, 0.8923), (0.5381, 0.5109, -0.9071), (0.7446, -0.8923, 0.8923), (0.5381, -0.5109, -0.9071), (-0.7743, 0.8923, 0.8923), (-0.5638, 0.5109, -0.9071), (-0.7743, -0.8923, 0.8923), (-0.5638, -0.5109, -0.9071), (-0.5638, 0.0, -0.9071), (0.7446, 0.0, 1.439), (-0.7743, 0.0, 1.439), (0.5381, 0.0, -0.9071), (-0.5638, -0.3627, -0.9071), (0.7446, -0.7568, 1.128), (-0.7743, -0.7568, 1.128), (0.5381, -0.3627, -0.9071), (-0.7743, 0.7568, 1.128), (0.5381, 0.3627, -0.9071), (-0.5638, 0.3627, -0.9071), (0.7446, 0.7568, 1.128), (-0.7743, -0.2967, 1.401), (0.5381, -0.1814, -0.9071), (-0.5638, -0.1814, -0.9071), (0.7446, -0.2967, 1.401), (-0.5638, 0.1814, -0.9071), (0.7446, 0.2967, 1.401), (-0.7743, 0.2967, 1.401), (0.5381, 0.1814, -0.9071), (-0.5638, -0.272, -0.9071), (0.7446, -0.5499, 1.327), (-0.7743, -0.5499, 1.327), (0.5381, -0.272, -0.9071), (-0.7743, 0.5499, 1.327), (0.5381, 0.272, -0.9071), (-0.5638, 0.272, -0.9071), (0.7446, 0.5499, 1.327), (-0.7743, -0.143, 1.426), (0.5381, -0.09068, -0.9071), (-0.5638, -0.09068, -0.9071), (0.7446, -0.143, 1.426), (-0.5638, 0.09068, -0.9071), (0.7446, 0.143, 1.426), (-0.7743, 0.143, 1.426), (0.5381, 0.09068, -0.9071), (-0.7275, -0.3627, -0.9852), (-0.7275, -0.589, -0.9852), (1.0, 1.0, 1.0), (0.7234, 0.589, -0.9852), (-1.0, -1.0, 1.0), (1.0, -1.0, 1.0), (0.7234, -0.589, -0.9852), (-1.0, 1.0, 1.0), (-0.7275, 0.589, -0.9852), (1.0, -0.8276, 1.235), (-1.0, 0.8276, 1.235), (0.7234, 0.3627, -0.9852), (-0.7275, 0.09068, -0.9852), (-0.7275, 0.0, -0.9852), (1.0, 0.1755, 1.53), (1.0, 0.0, 1.548), (-1.0, -0.1755, 1.53), (-1.0, 0.0, 1.548), (0.7234, -0.09068, -0.9852), (0.7234, 0.0, -0.9852), (-0.7275, -0.272, -0.9852), (1.0, -0.639, 1.393), (-1.0, -0.8276, 1.235), (0.7234, -0.3627, -0.9852), (-1.0, 0.639, 1.393), (0.7234, 0.272, -0.9852), (-0.7275, 0.3627, -0.9852), (1.0, 0.8276, 1.235), (-1.0, -0.639, 1.393), (-1.0, -0.3561, 1.492), (0.7234, -0.272, -0.9852), (0.7234, -0.1814, -0.9852), (-0.7275, -0.09068, -0.9852), (-0.7275, -0.1814, -0.9852), (1.0, -0.1755, 1.53), (1.0, -0.3561, 1.492), (-0.7275, 0.272, -0.9852), (-0.7275, 0.1814, -0.9852), (1.0, 0.639, 1.393), (1.0, 0.3561, 1.492), (-1.0, 0.1755, 1.53), (-1.0, 0.3561, 1.492), (0.7234, 0.09068, -0.9852), (0.7234, 0.1814, -0.9852), (-0.5575, 0.589, -0.9852), (-0.7658, -1.0, 1.0), (-0.5575, -0.589, -0.9852), (-0.7658, 1.0, 1.0), (-0.5575, 0.0, -0.9852), (-0.7658, 0.0, 1.548), (-0.5575, -0.3627, -0.9852), (-0.7658, -0.8276, 1.235), (-0.7658, 0.8276, 1.235), (-0.5575, 0.3627, -0.9852), (-0.7658, -0.3561, 1.492), (-0.5575, -0.1814, -0.9852), (-0.7658, 0.3561, 1.492), (-0.5575, 0.1814, -0.9852), (-0.7658, -0.639, 1.393), (-0.5575, -0.272, -0.9852), (-0.5575, 0.272, -0.9852), (-0.7658, 0.639, 1.393), (-0.5575, -0.09068, -0.9852), (-0.7658, -0.1755, 1.53), (-0.7658, 0.1755, 1.53), (-0.5575, 0.09068, -0.9852), (0.5998, -0.589, -0.9852), (0.8297, 1.0, 1.0), (0.8297, 0.0, 1.548), (0.8297, -0.8276, 1.235), (0.8297, 0.8276, 1.235), (0.8297, -0.3561, 1.492), (0.8297, 0.3561, 1.492), (0.8297, -0.639, 1.393), (0.8297, 0.639, 1.393), (0.8297, -0.1755, 1.53), (0.8297, 0.1755, 1.53), (0.5998, 0.589, -0.9852), (0.8297, -1.0, 1.0), (0.5998, 0.0, -0.9852), (0.5998, -0.3627, -0.9852), (0.5998, 0.3627, -0.9852), (0.5998, -0.1814, -0.9852), (0.5998, 0.1814, -0.9852), (0.5998, -0.272, -0.9852), (0.5998, 0.272, -0.9852), (0.5998, -0.09068, -0.9852), (0.5998, 0.09068, -0.9852)], [], [(95, 66, 48, 89), (90, 89, 48, 45), (18, 16, 4, 5), (124, 67, 50, 110), (15, 13, 2, 3), (121, 111, 46, 47), (43, 41, 9, 11), (131, 86, 63, 123), (38, 36, 10, 8), (108, 84, 61, 93), (7, 6, 14, 12), (31, 29, 13, 15), (128, 74, 67, 124), (102, 72, 66, 95), (91, 51, 54, 96), (121, 47, 55, 125), (1, 0, 19, 17), (34, 32, 16, 18), (107, 60, 73, 98), (130, 62, 75, 126), (37, 39, 23, 21), (28, 30, 20, 22), (40, 42, 26, 24), (105, 68, 85, 100), (129, 69, 87, 127), (33, 35, 25, 27), (12, 14, 30, 28), (98, 73, 72, 102), (126, 75, 74, 128), (21, 23, 29, 31), (17, 19, 35, 33), (125, 55, 69, 129), (96, 54, 68, 105), (24, 26, 32, 34), (11, 9, 39, 37), (123, 63, 62, 130), (93, 61, 60, 107), (22, 20, 36, 38), (8, 10, 42, 40), (100, 85, 84, 108), (127, 87, 86, 131), (27, 25, 41, 43), (7, 12, 44, 45), (0, 1, 47, 46), (6, 7, 45, 48), (3, 2, 49, 50), (5, 4, 51, 52), (2, 13, 53, 49), (4, 16, 54, 51), (1, 17, 55, 47), (8, 40, 56, 57), (9, 41, 58, 59), (10, 36, 60, 61), (11, 37, 62, 63), (12, 28, 64, 44), (13, 29, 65, 53), (14, 6, 48, 66), (15, 3, 50, 67), (16, 32, 68, 54), (17, 33, 69, 55), (18, 5, 52, 70), (19, 0, 46, 71), (20, 30, 72, 73), (21, 31, 74, 75), (22, 38, 76, 77), (23, 39, 78, 79), (24, 34, 80, 81), (25, 35, 82, 83), (26, 42, 84, 85), (27, 43, 86, 87), (28, 22, 77, 64), (29, 23, 79, 65), (30, 14, 66, 72), (31, 15, 67, 74), (32, 26, 85, 68), (33, 27, 87, 69), (34, 18, 70, 80), (35, 19, 71, 82), (36, 20, 73, 60), (37, 21, 75, 62), (38, 8, 57, 76), (39, 9, 59, 78), (40, 24, 81, 56), (41, 25, 83, 58), (42, 10, 61, 84), (43, 11, 63, 86), (81, 101, 109, 56), (116, 100, 108, 120), (112, 93, 107, 119), (57, 92, 106, 76), (114, 96, 105, 118), (70, 97, 104, 80), (77, 99, 103, 64), (115, 98, 102, 117), (80, 104, 101, 81), (118, 105, 100, 116), (76, 106, 99, 77), (119, 107, 98, 115), (52, 88, 97, 70), (111, 91, 96, 114), (117, 102, 95, 113), (64, 103, 94, 44), (120, 108, 93, 112), (56, 109, 92, 57), (52, 51, 91, 88), (44, 94, 90, 45), (110, 122, 89, 90), (113, 95, 89, 122), (53, 113, 122, 49), (50, 49, 122, 110), (58, 120, 112, 59), (65, 117, 113, 53), (46, 111, 114, 71), (78, 119, 115, 79), (82, 118, 116, 83), (79, 115, 117, 65), (71, 114, 118, 82), (59, 112, 119, 78), (83, 116, 120, 58), (101, 127, 131, 109), (92, 123, 130, 106), (97, 125, 129, 104), (99, 126, 128, 103), (104, 129, 127, 101), (106, 130, 126, 99), (88, 121, 125, 97), (103, 128, 124, 94), (109, 131, 123, 92), (88, 91, 111, 121), (94, 124, 110, 90)])
me_cube_002.polygons.foreach_set('use_smooth', [True] * 130)
me_cube_002.polygons.foreach_set('material_index', [0, 0, 1, 0, 1, 0, 1, 0, 1, 0, 1, 1, 0, 0, 0, 0, 1, 1, 0, 0, 1, 1, 1, 0, 0, 1, 1, 0, 0, 1, 1, 0, 0, 1, 1, 0, 0, 1, 1, 0, 0, 1, 0, 0, 0, 0, 0, 0, 0, 0, 0, 0, 0, 0, 0, 0, 0, 0, 0, 0, 0, 0, 0, 0, 0, 0, 0, 0, 0, 0, 0, 0, 0, 0, 0, 0, 0, 0, 0, 0, 0, 0, 0, 0, 0, 0, 0, 0, 0, 0, 0, 0, 0, 0, 0, 0, 0, 0, 0, 0, 0, 0, 0, 0, 0, 0, 0, 0, 0, 0, 0, 0, 0, 0, 0, 0, 0, 0, 0, 0, 0, 0, 0, 0, 0, 0, 0, 0, 0, 0])
_uv = me_cube_002.uv_layers.new(name='UVMap')
_uv.uv.foreach_set('vector', [0.8457, 0.6875, 0.875, 0.6875, 0.875, 0.75, 0.8457, 0.75, 0.375, 0.9707, 0.625, 0.9707, 0.625, 1.0, 0.375, 1.0, 0.3885, 0.1875, 0.5945, 0.1786, 0.6115, 0.2365, 0.3885, 0.2365, 0.3537, 0.6875, 0.375, 0.6875, 0.375, 0.75, 0.3537, 0.75, 0.3885, 0.6875, 0.5945, 0.6786, 0.6115, 0.7365, 0.3885, 0.7365, 0.375, 0.4787, 0.625, 0.4787, 0.625, 0.5, 0.375, 0.5, 0.386, 0.6094, 0.6129, 0.6134, 0.614, 0.625, 0.3859, 0.625, 0.3537, 0.6094, 0.375, 0.6094, 0.375, 0.625, 0.3537, 0.625, 0.386, 0.1094, 0.6129, 0.1134, 0.614, 0.125, 0.3859, 0.125, 0.8457, 0.6094, 0.875, 0.6094, 0.875, 0.625, 0.8457, 0.625, 0.3885, 0.01346, 0.6115, 0.01346, 0.5945, 0.07135, 0.3885, 0.0625, 0.3868, 0.6719, 0.61, 0.6607, 0.5945, 0.6786, 0.3885, 0.6875, 0.3537, 0.6719, 0.375, 0.6719, 0.375, 0.6875, 0.3537, 0.6875, 0.8457, 0.6719, 0.875, 0.6719, 0.875, 0.6875, 0.8457, 0.6875, 0.8457, 0.5, 0.875, 0.5, 0.875, 0.5625, 0.8457, 0.5625, 0.3537, 0.5, 0.375, 0.5, 0.375, 0.5625, 0.3537, 0.5625, 0.3885, 0.5135, 0.6115, 0.5135, 0.5945, 0.5714, 0.3885, 0.5625, 0.3868, 0.1719, 0.61, 0.1607, 0.5945, 0.1786, 0.3885, 0.1875, 0.8457, 0.6406, 0.875, 0.6406, 0.875, 0.6562, 0.8457, 0.6562, 0.3537, 0.6406, 0.375, 0.6406, 0.375, 0.6562, 0.3537, 0.6562, 0.386, 0.6406, 0.6139, 0.6366, 0.6104, 0.6488, 0.3862, 0.6562, 0.3868, 0.07812, 0.5962, 0.08927, 0.6127, 0.1012, 0.3862, 0.09375, 0.386, 0.1406, 0.6139, 0.1366, 0.6104, 0.1488, 0.3862, 0.1562, 0.8457, 0.5781, 0.875, 0.5781, 0.875, 0.5938, 0.8457, 0.5938, 0.3537, 0.5781, 0.375, 0.5781, 0.375, 0.5938, 0.3537, 0.5938, 0.3868, 0.5781, 0.5962, 0.5893, 0.6127, 0.6012, 0.3862, 0.5938, 0.3885, 0.0625, 0.5945, 0.07135, 0.5962, 0.08927, 0.3868, 0.07812, 0.8457, 0.6562, 0.875, 0.6562, 0.875, 0.6719, 0.8457, 0.6719, 0.3537, 0.6562, 0.375, 0.6562, 0.375, 0.6719, 0.3537, 0.6719, 0.3862, 0.6562, 0.6104, 0.6488, 0.61, 0.6607, 0.3868, 0.6719, 0.3885, 0.5625, 0.5945, 0.5714, 0.5962, 0.5893, 0.3868, 0.5781, 0.3537, 0.5625, 0.375, 0.5625, 0.375, 0.5781, 0.3537, 0.5781, 0.8457, 0.5625, 0.875, 0.5625, 0.875, 0.5781, 0.8457, 0.5781, 0.3862, 0.1562, 0.6104, 0.1488, 0.61, 0.1607, 0.3868, 0.1719, 0.3859, 0.625, 0.614, 0.625, 0.6139, 0.6366, 0.386, 0.6406, 0.3537, 0.625, 0.375, 0.625, 0.375, 0.6406, 0.3537, 0.6406, 0.8457, 0.625, 0.875, 0.625, 0.875, 0.6406, 0.8457, 0.6406, 0.3862, 0.09375, 0.6127, 0.1012, 0.6129, 0.1134, 0.386, 0.1094, 0.3859, 0.125, 0.614, 0.125, 0.6139, 0.1366, 0.386, 0.1406, 0.8457, 0.5938, 0.875, 0.5938, 0.875, 0.6094, 0.8457, 0.6094, 0.3537, 0.5938, 0.375, 0.5938, 0.375, 0.6094, 0.3537, 0.6094, 0.3862, 0.5938, 0.6127, 0.6012, 0.6129, 0.6134, 0.386, 0.6094, 0.3885, 0.01346, 0.3885, 0.0625, 0.375, 0.0625, 0.375, 0.0, 0.6115, 0.5135, 0.3885, 0.5135, 0.375, 0.5, 0.625, 0.5, 0.6115, 0.01346, 0.3885, 0.01346, 0.375, 0.0, 0.625, 0.0, 0.3885, 0.7365, 0.6115, 0.7365, 0.625, 0.75, 0.375, 0.75, 0.3885, 0.2365, 0.6115, 0.2365, 0.625, 0.25, 0.375, 0.25, 0.6115, 0.7365, 0.5945, 0.6786, 0.625, 0.6875, 0.625, 0.75, 0.6115, 0.2365, 0.5945, 0.1786, 0.625, 0.1875, 0.625, 0.25, 0.3885, 0.5135, 0.3885, 0.5625, 0.375, 0.5625, 0.375, 0.5, 0.3859, 0.125, 0.386, 0.1406, 0.375, 0.1406, 0.375, 0.125, 0.614, 0.625, 0.6129, 0.6134, 0.625, 0.6094, 0.625, 0.625, 0.614, 0.125, 0.6129, 0.1134, 0.625, 0.1094, 0.625, 0.125, 0.3859, 0.625, 0.386, 0.6406, 0.375, 0.6406, 0.375, 0.625, 0.3885, 0.0625, 0.3868, 0.07812, 0.375, 0.07812, 0.375, 0.0625, 0.5945, 0.6786, 0.61, 0.6607, 0.625, 0.6719, 0.625, 0.6875, 0.5945, 0.07135, 0.6115, 0.01346, 0.625, 0.0, 0.625, 0.0625, 0.3885, 0.6875, 0.3885, 0.7365, 0.375, 0.75, 0.375, 0.6875, 0.5945, 0.1786, 0.61, 0.1607, 0.625, 0.1719, 0.625, 0.1875, 0.3885, 0.5625, 0.3868, 0.5781, 0.375, 0.5781, 0.375, 0.5625, 0.3885, 0.1875, 0.3885, 0.2365, 0.375, 0.25, 0.375, 0.1875, 0.5945, 0.5714, 0.6115, 0.5135, 0.625, 0.5, 0.625, 0.5625, 0.6127, 0.1012, 0.5962, 0.08927, 0.625, 0.07812, 0.625, 0.09375, 0.3862, 0.6562, 0.3868, 0.6719, 0.375, 0.6719, 0.375, 0.6562, 0.3862, 0.09375, 0.386, 0.1094, 0.375, 0.1094, 0.375, 0.09375, 0.6104, 0.6488, 0.6139, 0.6366, 0.625, 0.6406, 0.625, 0.6562, 0.3862, 0.1562, 0.3868, 0.1719, 0.375, 0.1719, 0.375, 0.1562, 0.6127, 0.6012, 0.5962, 0.5893, 0.625, 0.5781, 0.625, 0.5938, 0.6104, 0.1488, 0.6139, 0.1366, 0.625, 0.1406, 0.625, 0.1562, 0.3862, 0.5938, 0.386, 0.6094, 0.375, 0.6094, 0.375, 0.5938, 0.3868, 0.07812, 0.3862, 0.09375, 0.375, 0.09375, 0.375, 0.07812, 0.61, 0.6607, 0.6104, 0.6488, 0.625, 0.6562, 0.625, 0.6719, 0.5962, 0.08927, 0.5945, 0.07135, 0.625, 0.0625, 0.625, 0.07812, 0.3868, 0.6719, 0.3885, 0.6875, 0.375, 0.6875, 0.375, 0.6719, 0.61, 0.1607, 0.6104, 0.1488, 0.625, 0.1562, 0.625, 0.1719, 0.3868, 0.5781, 0.3862, 0.5938, 0.375, 0.5938, 0.375, 0.5781, 0.3868, 0.1719, 0.3885, 0.1875, 0.375, 0.1875, 0.375, 0.1719, 0.5962, 0.5893, 0.5945, 0.5714, 0.625, 0.5625, 0.625, 0.5781, 0.6129, 0.1134, 0.6127, 0.1012, 0.625, 0.09375, 0.625, 0.1094, 0.386, 0.6406, 0.3862, 0.6562, 0.375, 0.6562, 0.375, 0.6406, 0.386, 0.1094, 0.3859, 0.125, 0.375, 0.125, 0.375, 0.1094, 0.6139, 0.6366, 0.614, 0.625, 0.625, 0.625, 0.625, 0.6406, 0.386, 0.1406, 0.3862, 0.1562, 0.375, 0.1562, 0.375, 0.1406, 0.6129, 0.6134, 0.6127, 0.6012, 0.625, 0.5938, 0.625, 0.6094, 0.6139, 0.1366, 0.614, 0.125, 0.625, 0.125, 0.625, 0.1406, 0.386, 0.6094, 0.3859, 0.625, 0.375, 0.625, 0.375, 0.6094, 0.125, 0.5938, 0.1543, 0.5938, 0.1543, 0.6094, 0.125, 0.6094, 0.6463, 0.5938, 0.8457, 0.5938, 0.8457, 0.6094, 0.6463, 0.6094, 0.6463, 0.625, 0.8457, 0.625, 0.8457, 0.6406, 0.6463, 0.6406, 0.125, 0.625, 0.1543, 0.625, 0.1543, 0.6406, 0.125, 0.6406, 0.6463, 0.5625, 0.8457, 0.5625, 0.8457, 0.5781, 0.6463, 0.5781, 0.125, 0.5625, 0.1543, 0.5625, 0.1543, 0.5781, 0.125, 0.5781, 0.125, 0.6562, 0.1543, 0.6562, 0.1543, 0.6719, 0.125, 0.6719, 0.6463, 0.6562, 0.8457, 0.6562, 0.8457, 0.6719, 0.6463, 0.6719, 0.125, 0.5781, 0.1543, 0.5781, 0.1543, 0.5938, 0.125, 0.5938, 0.6463, 0.5781, 0.8457, 0.5781, 0.8457, 0.5938, 0.6463, 0.5938, 0.125, 0.6406, 0.1543, 0.6406, 0.1543, 0.6562, 0.125, 0.6562, 0.6463, 0.6406, 0.8457, 0.6406, 0.8457, 0.6562, 0.6463, 0.6562, 0.125, 0.5, 0.1543, 0.5, 0.1543, 0.5625, 0.125, 0.5625, 0.6463, 0.5, 0.8457, 0.5, 0.8457, 0.5625, 0.6463, 0.5625, 0.6463, 0.6719, 0.8457, 0.6719, 0.8457, 0.6875, 0.6463, 0.6875, 0.125, 0.6719, 0.1543, 0.6719, 0.1543, 0.6875, 0.125, 0.6875, 0.6463, 0.6094, 0.8457, 0.6094, 0.8457, 0.625, 0.6463, 0.625, 0.125, 0.6094, 0.1543, 0.6094, 0.1543, 0.625, 0.125, 0.625, 0.375, 0.25, 0.625, 0.25, 0.625, 0.2793, 0.375, 0.2793, 0.125, 0.6875, 0.1543, 0.6875, 0.1543, 0.75, 0.125, 0.75, 0.375, 0.7713, 0.625, 0.7713, 0.625, 0.9707, 0.375, 0.9707, 0.6463, 0.6875, 0.8457, 0.6875, 0.8457, 0.75, 0.6463, 0.75, 0.625, 0.6875, 0.6463, 0.6875, 0.6463, 0.75, 0.625, 0.75, 0.375, 0.75, 0.625, 0.75, 0.625, 0.7713, 0.375, 0.7713, 0.625, 0.6094, 0.6463, 0.6094, 0.6463, 0.625, 0.625, 0.625, 0.625, 0.6719, 0.6463, 0.6719, 0.6463, 0.6875, 0.625, 0.6875, 0.625, 0.5, 0.6463, 0.5, 0.6463, 0.5625, 0.625, 0.5625, 0.625, 0.6406, 0.6463, 0.6406, 0.6463, 0.6562, 0.625, 0.6562, 0.625, 0.5781, 0.6463, 0.5781, 0.6463, 0.5938, 0.625, 0.5938, 0.625, 0.6562, 0.6463, 0.6562, 0.6463, 0.6719, 0.625, 0.6719, 0.625, 0.5625, 0.6463, 0.5625, 0.6463, 0.5781, 0.625, 0.5781, 0.625, 0.625, 0.6463, 0.625, 0.6463, 0.6406, 0.625, 0.6406, 0.625, 0.5938, 0.6463, 0.5938, 0.6463, 0.6094, 0.625, 0.6094, 0.1543, 0.5938, 0.3537, 0.5938, 0.3537, 0.6094, 0.1543, 0.6094, 0.1543, 0.625, 0.3537, 0.625, 0.3537, 0.6406, 0.1543, 0.6406, 0.1543, 0.5625, 0.3537, 0.5625, 0.3537, 0.5781, 0.1543, 0.5781, 0.1543, 0.6562, 0.3537, 0.6562, 0.3537, 0.6719, 0.1543, 0.6719, 0.1543, 0.5781, 0.3537, 0.5781, 0.3537, 0.5938, 0.1543, 0.5938, 0.1543, 0.6406, 0.3537, 0.6406, 0.3537, 0.6562, 0.1543, 0.6562, 0.1543, 0.5, 0.3537, 0.5, 0.3537, 0.5625, 0.1543, 0.5625, 0.1543, 0.6719, 0.3537, 0.6719, 0.3537, 0.6875, 0.1543, 0.6875, 0.1543, 0.6094, 0.3537, 0.6094, 0.3537, 0.625, 0.1543, 0.625, 0.375, 0.2793, 0.625, 0.2793, 0.625, 0.4787, 0.375, 0.4787, 0.1543, 0.6875, 0.3537, 0.6875, 0.3537, 0.75, 0.1543, 0.75])
me_cube_002.materials.append(mat_stone)
me_cube_002.materials.append(mat_dark_stone)
me_cube_002.use_remesh_preserve_volume = False
me_cube_002.use_remesh_preserve_attributes = False
me_cube_002.use_mirror_y = True
me_cube_002.use_mirror_vertex_groups = False
me_cube_002.update()
me_cube_003 = bpy.data.meshes.new('Cube.003')
me_cube_003.from_pydata([(0.7446, 0.5656, 0.294), (0.5381, 0.5109, -0.9071), (0.7446, -0.5656, 0.294), (0.5381, -0.5109, -0.9071), (-0.7743, 0.5656, 0.294), (-0.5638, 0.5109, -0.9071), (-0.7743, -0.5656, 0.294), (-0.5638, -0.5109, -0.9071), (-0.5638, 0.0, -0.9071), (0.7446, 0.0, 0.8403), (-0.7743, 0.0, 0.8403), (0.5381, 0.0, -0.9071), (-0.5638, -0.3627, -0.9071), (0.7446, -0.5297, 0.5293), (-0.7743, -0.5297, 0.5293), (0.5381, -0.3627, -0.9071), (-0.7743, 0.5297, 0.5293), (0.5381, 0.3627, -0.9071), (-0.5638, 0.3627, -0.9071), (0.7446, 0.5297, 0.5293), (-0.7743, -0.2967, 0.8025), (0.5381, -0.1814, -0.9071), (-0.5638, -0.1814, -0.9071), (0.7446, -0.2967, 0.8025), (-0.5638, 0.1814, -0.9071), (0.7446, 0.2967, 0.8025), (-0.7743, 0.2967, 0.8025), (0.5381, 0.1814, -0.9071), (-0.5638, -0.272, -0.9071), (0.7446, -0.4197, 0.7291), (-0.7743, -0.4197, 0.7291), (0.5381, -0.272, -0.9071), (-0.7743, 0.4197, 0.7291), (0.5381, 0.272, -0.9071), (-0.5638, 0.272, -0.9071), (0.7446, 0.4197, 0.7291), (-0.7743, -0.143, 0.8275), (0.5381, -0.09068, -0.9071), (-0.5638, -0.09068, -0.9071), (0.7446, -0.143, 0.8275), (-0.5638, 0.09068, -0.9071), (0.7446, 0.143, 0.8275), (-0.7743, 0.143, 0.8275), (0.5381, 0.09068, -0.9071), (-0.7275, -0.3627, -0.9852), (-0.7275, -0.589, -0.9852), (1.0, 0.6733, 0.4017), (0.7234, 0.589, -0.9852), (-1.0, -0.6733, 0.4017), (1.0, -0.6733, 0.4017), (0.7234, -0.589, -0.9852), (-1.0, 0.6733, 0.4017), (-0.7275, 0.589, -0.9852), (1.0, -0.6005, 0.637), (-1.0, 0.6005, 0.637), (0.7234, 0.3627, -0.9852), (-0.7275, 0.09068, -0.9852), (-0.7275, 0.0, -0.9852), (1.0, 0.1755, 0.9312), (1.0, 0.0, 0.9495), (-1.0, -0.1755, 0.9312), (-1.0, 0.0, 0.9495), (0.7234, -0.09068, -0.9852), (0.7234, 0.0, -0.9852), (-0.7275, -0.272, -0.9852), (1.0, -0.5088, 0.7943), (-1.0, -0.6005, 0.637), (0.7234, -0.3627, -0.9852), (-1.0, 0.5088, 0.7943), (0.7234, 0.272, -0.9852), (-0.7275, 0.3627, -0.9852), (1.0, 0.6005, 0.637), (-1.0, -0.5088, 0.7943), (-1.0, -0.3561, 0.8934), (0.7234, -0.272, -0.9852), (0.7234, -0.1814, -0.9852), (-0.7275, -0.09068, -0.9852), (-0.7275, -0.1814, -0.9852), (1.0, -0.1755, 0.9312), (1.0, -0.3561, 0.8934), (-0.7275, 0.272, -0.9852), (-0.7275, 0.1814, -0.9852), (1.0, 0.5088, 0.7943), (1.0, 0.3561, 0.8934), (-1.0, 0.1755, 0.9312), (-1.0, 0.3561, 0.8934), (0.7234, 0.09068, -0.9852), (0.7234, 0.1814, -0.9852), (-0.5248, 0.589, -0.9852), (-0.7207, -0.6733, 0.4017), (-0.5248, -0.589, -0.9852), (-0.7207, 0.6733, 0.4017), (-0.5248, 0.0, -0.9852), (-0.7207, 0.0, 0.9495), (-0.5248, -0.3627, -0.9852), (-0.7207, -0.6005, 0.637), (-0.7207, 0.6005, 0.637), (-0.5248, 0.3627, -0.9852), (-0.7207, -0.3561, 0.8934), (-0.5248, -0.1814, -0.9852), (-0.7207, 0.3561, 0.8934), (-0.5248, 0.1814, -0.9852), (-0.7207, -0.5088, 0.7943), (-0.5248, -0.272, -0.9852), (-0.5248, 0.272, -0.9852), (-0.7207, 0.5088, 0.7943), (-0.5248, -0.09068, -0.9852), (-0.7207, -0.1755, 0.9312), (-0.7207, 0.1755, 0.9312), (-0.5248, 0.09068, -0.9852), (0.5743, -0.589, -0.9852), (0.7944, 0.6733, 0.4017), (0.7944, 0.0, 0.9495), (0.7944, -0.6005, 0.637), (0.7944, 0.6005, 0.637), (0.7944, -0.3561, 0.8934), (0.7944, 0.3561, 0.8934), (0.7944, -0.5088, 0.7943), (0.7944, 0.5088, 0.7943), (0.7944, -0.1755, 0.9312), (0.7944, 0.1755, 0.9312), (0.5743, 0.589, -0.9852), (0.7944, -0.6733, 0.4017), (0.5743, 0.0, -0.9852), (0.5743, -0.3627, -0.9852), (0.5743, 0.3627, -0.9852), (0.5743, -0.1814, -0.9852), (0.5743, 0.1814, -0.9852), (0.5743, -0.272, -0.9852), (0.5743, 0.272, -0.9852), (0.5743, -0.09068, -0.9852), (0.5743, 0.09068, -0.9852)], [], [(95, 66, 48, 89), (90, 89, 48, 45), (18, 16, 4, 5), (124, 67, 50, 110), (15, 13, 2, 3), (121, 111, 46, 47), (43, 41, 9, 11), (131, 86, 63, 123), (38, 36, 10, 8), (108, 84, 61, 93), (7, 6, 14, 12), (31, 29, 13, 15), (128, 74, 67, 124), (102, 72, 66, 95), (91, 51, 54, 96), (121, 47, 55, 125), (1, 0, 19, 17), (34, 32, 16, 18), (107, 60, 73, 98), (130, 62, 75, 126), (37, 39, 23, 21), (28, 30, 20, 22), (40, 42, 26, 24), (105, 68, 85, 100), (129, 69, 87, 127), (33, 35, 25, 27), (12, 14, 30, 28), (98, 73, 72, 102), (126, 75, 74, 128), (21, 23, 29, 31), (17, 19, 35, 33), (125, 55, 69, 129), (96, 54, 68, 105), (24, 26, 32, 34), (11, 9, 39, 37), (123, 63, 62, 130), (93, 61, 60, 107), (22, 20, 36, 38), (8, 10, 42, 40), (100, 85, 84, 108), (127, 87, 86, 131), (27, 25, 41, 43), (7, 12, 44, 45), (0, 1, 47, 46), (6, 7, 45, 48), (3, 2, 49, 50), (5, 4, 51, 52), (2, 13, 53, 49), (4, 16, 54, 51), (1, 17, 55, 47), (8, 40, 56, 57), (9, 41, 58, 59), (10, 36, 60, 61), (11, 37, 62, 63), (12, 28, 64, 44), (13, 29, 65, 53), (14, 6, 48, 66), (15, 3, 50, 67), (16, 32, 68, 54), (17, 33, 69, 55), (18, 5, 52, 70), (19, 0, 46, 71), (20, 30, 72, 73), (21, 31, 74, 75), (22, 38, 76, 77), (23, 39, 78, 79), (24, 34, 80, 81), (25, 35, 82, 83), (26, 42, 84, 85), (27, 43, 86, 87), (28, 22, 77, 64), (29, 23, 79, 65), (30, 14, 66, 72), (31, 15, 67, 74), (32, 26, 85, 68), (33, 27, 87, 69), (34, 18, 70, 80), (35, 19, 71, 82), (36, 20, 73, 60), (37, 21, 75, 62), (38, 8, 57, 76), (39, 9, 59, 78), (40, 24, 81, 56), (41, 25, 83, 58), (42, 10, 61, 84), (43, 11, 63, 86), (81, 101, 109, 56), (116, 100, 108, 120), (112, 93, 107, 119), (57, 92, 106, 76), (114, 96, 105, 118), (70, 97, 104, 80), (77, 99, 103, 64), (115, 98, 102, 117), (80, 104, 101, 81), (118, 105, 100, 116), (76, 106, 99, 77), (119, 107, 98, 115), (52, 88, 97, 70), (111, 91, 96, 114), (117, 102, 95, 113), (64, 103, 94, 44), (120, 108, 93, 112), (56, 109, 92, 57), (52, 51, 91, 88), (44, 94, 90, 45), (110, 122, 89, 90), (113, 95, 89, 122), (53, 113, 122, 49), (50, 49, 122, 110), (58, 120, 112, 59), (65, 117, 113, 53), (46, 111, 114, 71), (78, 119, 115, 79), (82, 118, 116, 83), (79, 115, 117, 65), (71, 114, 118, 82), (59, 112, 119, 78), (83, 116, 120, 58), (101, 127, 131, 109), (92, 123, 130, 106), (97, 125, 129, 104), (99, 126, 128, 103), (104, 129, 127, 101), (106, 130, 126, 99), (88, 121, 125, 97), (103, 128, 124, 94), (109, 131, 123, 92), (88, 91, 111, 121), (94, 124, 110, 90)])
me_cube_003.polygons.foreach_set('use_smooth', [True] * 130)
me_cube_003.polygons.foreach_set('material_index', [0, 0, 1, 0, 1, 0, 1, 0, 1, 0, 1, 1, 0, 0, 0, 0, 1, 1, 0, 0, 1, 1, 1, 0, 0, 1, 1, 0, 0, 1, 1, 0, 0, 1, 1, 0, 0, 1, 1, 0, 0, 1, 0, 0, 0, 0, 0, 0, 0, 0, 0, 0, 0, 0, 0, 0, 0, 0, 0, 0, 0, 0, 0, 0, 0, 0, 0, 0, 0, 0, 0, 0, 0, 0, 0, 0, 0, 0, 0, 0, 0, 0, 0, 0, 0, 0, 0, 0, 0, 0, 0, 0, 0, 0, 0, 0, 0, 0, 0, 0, 0, 0, 0, 0, 0, 0, 0, 0, 0, 0, 0, 0, 0, 0, 0, 0, 0, 0, 0, 0, 0, 0, 0, 0, 0, 0, 0, 0, 0, 0])
_uv = me_cube_003.uv_layers.new(name='UVMap')
_uv.uv.foreach_set('vector', [0.8401, 0.6875, 0.875, 0.6875, 0.875, 0.75, 0.8401, 0.75, 0.375, 0.9651, 0.625, 0.9651, 0.625, 1.0, 0.375, 1.0, 0.3885, 0.1875, 0.5945, 0.1786, 0.6115, 0.2365, 0.3885, 0.2365, 0.3493, 0.6875, 0.375, 0.6875, 0.375, 0.75, 0.3493, 0.75, 0.3885, 0.6875, 0.5945, 0.6786, 0.6115, 0.7365, 0.3885, 0.7365, 0.375, 0.4743, 0.625, 0.4743, 0.625, 0.5, 0.375, 0.5, 0.386, 0.6094, 0.6129, 0.6134, 0.614, 0.625, 0.3859, 0.625, 0.3493, 0.6094, 0.375, 0.6094, 0.375, 0.625, 0.3493, 0.625, 0.386, 0.1094, 0.6129, 0.1134, 0.614, 0.125, 0.3859, 0.125, 0.8401, 0.6094, 0.875, 0.6094, 0.875, 0.625, 0.8401, 0.625, 0.3885, 0.01346, 0.6115, 0.01346, 0.5945, 0.07135, 0.3885, 0.0625, 0.3868, 0.6719, 0.61, 0.6607, 0.5945, 0.6786, 0.3885, 0.6875, 0.3493, 0.6719, 0.375, 0.6719, 0.375, 0.6875, 0.3493, 0.6875, 0.8401, 0.6719, 0.875, 0.6719, 0.875, 0.6875, 0.8401, 0.6875, 0.8401, 0.5, 0.875, 0.5, 0.875, 0.5625, 0.8401, 0.5625, 0.3493, 0.5, 0.375, 0.5, 0.375, 0.5625, 0.3493, 0.5625, 0.3885, 0.5135, 0.6115, 0.5135, 0.5945, 0.5714, 0.3885, 0.5625, 0.3868, 0.1719, 0.61, 0.1607, 0.5945, 0.1786, 0.3885, 0.1875, 0.8401, 0.6406, 0.875, 0.6406, 0.875, 0.6562, 0.8401, 0.6562, 0.3493, 0.6406, 0.375, 0.6406, 0.375, 0.6562, 0.3493, 0.6562, 0.386, 0.6406, 0.6139, 0.6366, 0.6104, 0.6488, 0.3862, 0.6562, 0.3868, 0.07812, 0.5962, 0.08927, 0.6127, 0.1012, 0.3862, 0.09375, 0.386, 0.1406, 0.6139, 0.1366, 0.6104, 0.1488, 0.3862, 0.1562, 0.8401, 0.5781, 0.875, 0.5781, 0.875, 0.5938, 0.8401, 0.5938, 0.3493, 0.5781, 0.375, 0.5781, 0.375, 0.5938, 0.3493, 0.5938, 0.3868, 0.5781, 0.5962, 0.5893, 0.6127, 0.6012, 0.3862, 0.5938, 0.3885, 0.0625, 0.5945, 0.07135, 0.5962, 0.08927, 0.3868, 0.07812, 0.8401, 0.6562, 0.875, 0.6562, 0.875, 0.6719, 0.8401, 0.6719, 0.3493, 0.6562, 0.375, 0.6562, 0.375, 0.6719, 0.3493, 0.6719, 0.3862, 0.6562, 0.6104, 0.6488, 0.61, 0.6607, 0.3868, 0.6719, 0.3885, 0.5625, 0.5945, 0.5714, 0.5962, 0.5893, 0.3868, 0.5781, 0.3493, 0.5625, 0.375, 0.5625, 0.375, 0.5781, 0.3493, 0.5781, 0.8401, 0.5625, 0.875, 0.5625, 0.875, 0.5781, 0.8401, 0.5781, 0.3862, 0.1562, 0.6104, 0.1488, 0.61, 0.1607, 0.3868, 0.1719, 0.3859, 0.625, 0.614, 0.625, 0.6139, 0.6366, 0.386, 0.6406, 0.3493, 0.625, 0.375, 0.625, 0.375, 0.6406, 0.3493, 0.6406, 0.8401, 0.625, 0.875, 0.625, 0.875, 0.6406, 0.8401, 0.6406, 0.3862, 0.09375, 0.6127, 0.1012, 0.6129, 0.1134, 0.386, 0.1094, 0.3859, 0.125, 0.614, 0.125, 0.6139, 0.1366, 0.386, 0.1406, 0.8401, 0.5938, 0.875, 0.5938, 0.875, 0.6094, 0.8401, 0.6094, 0.3493, 0.5938, 0.375, 0.5938, 0.375, 0.6094, 0.3493, 0.6094, 0.3862, 0.5938, 0.6127, 0.6012, 0.6129, 0.6134, 0.386, 0.6094, 0.3885, 0.01346, 0.3885, 0.0625, 0.375, 0.0625, 0.375, 0.0, 0.6115, 0.5135, 0.3885, 0.5135, 0.375, 0.5, 0.625, 0.5, 0.6115, 0.01346, 0.3885, 0.01346, 0.375, 0.0, 0.625, 0.0, 0.3885, 0.7365, 0.6115, 0.7365, 0.625, 0.75, 0.375, 0.75, 0.3885, 0.2365, 0.6115, 0.2365, 0.625, 0.25, 0.375, 0.25, 0.6115, 0.7365, 0.5945, 0.6786, 0.625, 0.6875, 0.625, 0.75, 0.6115, 0.2365, 0.5945, 0.1786, 0.625, 0.1875, 0.625, 0.25, 0.3885, 0.5135, 0.3885, 0.5625, 0.375, 0.5625, 0.375, 0.5, 0.3859, 0.125, 0.386, 0.1406, 0.375, 0.1406, 0.375, 0.125, 0.614, 0.625, 0.6129, 0.6134, 0.625, 0.6094, 0.625, 0.625, 0.614, 0.125, 0.6129, 0.1134, 0.625, 0.1094, 0.625, 0.125, 0.3859, 0.625, 0.386, 0.6406, 0.375, 0.6406, 0.375, 0.625, 0.3885, 0.0625, 0.3868, 0.07812, 0.375, 0.07812, 0.375, 0.0625, 0.5945, 0.6786, 0.61, 0.6607, 0.625, 0.6719, 0.625, 0.6875, 0.5945, 0.07135, 0.6115, 0.01346, 0.625, 0.0, 0.625, 0.0625, 0.3885, 0.6875, 0.3885, 0.7365, 0.375, 0.75, 0.375, 0.6875, 0.5945, 0.1786, 0.61, 0.1607, 0.625, 0.1719, 0.625, 0.1875, 0.3885, 0.5625, 0.3868, 0.5781, 0.375, 0.5781, 0.375, 0.5625, 0.3885, 0.1875, 0.3885, 0.2365, 0.375, 0.25, 0.375, 0.1875, 0.5945, 0.5714, 0.6115, 0.5135, 0.625, 0.5, 0.625, 0.5625, 0.6127, 0.1012, 0.5962, 0.08927, 0.625, 0.07812, 0.625, 0.09375, 0.3862, 0.6562, 0.3868, 0.6719, 0.375, 0.6719, 0.375, 0.6562, 0.3862, 0.09375, 0.386, 0.1094, 0.375, 0.1094, 0.375, 0.09375, 0.6104, 0.6488, 0.6139, 0.6366, 0.625, 0.6406, 0.625, 0.6562, 0.3862, 0.1562, 0.3868, 0.1719, 0.375, 0.1719, 0.375, 0.1562, 0.6127, 0.6012, 0.5962, 0.5893, 0.625, 0.5781, 0.625, 0.5938, 0.6104, 0.1488, 0.6139, 0.1366, 0.625, 0.1406, 0.625, 0.1562, 0.3862, 0.5938, 0.386, 0.6094, 0.375, 0.6094, 0.375, 0.5938, 0.3868, 0.07812, 0.3862, 0.09375, 0.375, 0.09375, 0.375, 0.07812, 0.61, 0.6607, 0.6104, 0.6488, 0.625, 0.6562, 0.625, 0.6719, 0.5962, 0.08927, 0.5945, 0.07135, 0.625, 0.0625, 0.625, 0.07812, 0.3868, 0.6719, 0.3885, 0.6875, 0.375, 0.6875, 0.375, 0.6719, 0.61, 0.1607, 0.6104, 0.1488, 0.625, 0.1562, 0.625, 0.1719, 0.3868, 0.5781, 0.3862, 0.5938, 0.375, 0.5938, 0.375, 0.5781, 0.3868, 0.1719, 0.3885, 0.1875, 0.375, 0.1875, 0.375, 0.1719, 0.5962, 0.5893, 0.5945, 0.5714, 0.625, 0.5625, 0.625, 0.5781, 0.6129, 0.1134, 0.6127, 0.1012, 0.625, 0.09375, 0.625, 0.1094, 0.386, 0.6406, 0.3862, 0.6562, 0.375, 0.6562, 0.375, 0.6406, 0.386, 0.1094, 0.3859, 0.125, 0.375, 0.125, 0.375, 0.1094, 0.6139, 0.6366, 0.614, 0.625, 0.625, 0.625, 0.625, 0.6406, 0.386, 0.1406, 0.3862, 0.1562, 0.375, 0.1562, 0.375, 0.1406, 0.6129, 0.6134, 0.6127, 0.6012, 0.625, 0.5938, 0.625, 0.6094, 0.6139, 0.1366, 0.614, 0.125, 0.625, 0.125, 0.625, 0.1406, 0.386, 0.6094, 0.3859, 0.625, 0.375, 0.625, 0.375, 0.6094, 0.125, 0.5938, 0.1599, 0.5938, 0.1599, 0.6094, 0.125, 0.6094, 0.6507, 0.5938, 0.8401, 0.5938, 0.8401, 0.6094, 0.6507, 0.6094, 0.6507, 0.625, 0.8401, 0.625, 0.8401, 0.6406, 0.6507, 0.6406, 0.125, 0.625, 0.1599, 0.625, 0.1599, 0.6406, 0.125, 0.6406, 0.6507, 0.5625, 0.8401, 0.5625, 0.8401, 0.5781, 0.6507, 0.5781, 0.125, 0.5625, 0.1599, 0.5625, 0.1599, 0.5781, 0.125, 0.5781, 0.125, 0.6562, 0.1599, 0.6562, 0.1599, 0.6719, 0.125, 0.6719, 0.6507, 0.6562, 0.8401, 0.6562, 0.8401, 0.6719, 0.6507, 0.6719, 0.125, 0.5781, 0.1599, 0.5781, 0.1599, 0.5938, 0.125, 0.5938, 0.6507, 0.5781, 0.8401, 0.5781, 0.8401, 0.5938, 0.6507, 0.5938, 0.125, 0.6406, 0.1599, 0.6406, 0.1599, 0.6562, 0.125, 0.6562, 0.6507, 0.6406, 0.8401, 0.6406, 0.8401, 0.6562, 0.6507, 0.6562, 0.125, 0.5, 0.1599, 0.5, 0.1599, 0.5625, 0.125, 0.5625, 0.6507, 0.5, 0.8401, 0.5, 0.8401, 0.5625, 0.6507, 0.5625, 0.6507, 0.6719, 0.8401, 0.6719, 0.8401, 0.6875, 0.6507, 0.6875, 0.125, 0.6719, 0.1599, 0.6719, 0.1599, 0.6875, 0.125, 0.6875, 0.6507, 0.6094, 0.8401, 0.6094, 0.8401, 0.625, 0.6507, 0.625, 0.125, 0.6094, 0.1599, 0.6094, 0.1599, 0.625, 0.125, 0.625, 0.375, 0.25, 0.625, 0.25, 0.625, 0.2849, 0.375, 0.2849, 0.125, 0.6875, 0.1599, 0.6875, 0.1599, 0.75, 0.125, 0.75, 0.375, 0.7757, 0.625, 0.7757, 0.625, 0.9651, 0.375, 0.9651, 0.6507, 0.6875, 0.8401, 0.6875, 0.8401, 0.75, 0.6507, 0.75, 0.625, 0.6875, 0.6507, 0.6875, 0.6507, 0.75, 0.625, 0.75, 0.375, 0.75, 0.625, 0.75, 0.625, 0.7757, 0.375, 0.7757, 0.625, 0.6094, 0.6507, 0.6094, 0.6507, 0.625, 0.625, 0.625, 0.625, 0.6719, 0.6507, 0.6719, 0.6507, 0.6875, 0.625, 0.6875, 0.625, 0.5, 0.6507, 0.5, 0.6507, 0.5625, 0.625, 0.5625, 0.625, 0.6406, 0.6507, 0.6406, 0.6507, 0.6562, 0.625, 0.6562, 0.625, 0.5781, 0.6507, 0.5781, 0.6507, 0.5938, 0.625, 0.5938, 0.625, 0.6562, 0.6507, 0.6562, 0.6507, 0.6719, 0.625, 0.6719, 0.625, 0.5625, 0.6507, 0.5625, 0.6507, 0.5781, 0.625, 0.5781, 0.625, 0.625, 0.6507, 0.625, 0.6507, 0.6406, 0.625, 0.6406, 0.625, 0.5938, 0.6507, 0.5938, 0.6507, 0.6094, 0.625, 0.6094, 0.1599, 0.5938, 0.3493, 0.5938, 0.3493, 0.6094, 0.1599, 0.6094, 0.1599, 0.625, 0.3493, 0.625, 0.3493, 0.6406, 0.1599, 0.6406, 0.1599, 0.5625, 0.3493, 0.5625, 0.3493, 0.5781, 0.1599, 0.5781, 0.1599, 0.6562, 0.3493, 0.6562, 0.3493, 0.6719, 0.1599, 0.6719, 0.1599, 0.5781, 0.3493, 0.5781, 0.3493, 0.5938, 0.1599, 0.5938, 0.1599, 0.6406, 0.3493, 0.6406, 0.3493, 0.6562, 0.1599, 0.6562, 0.1599, 0.5, 0.3493, 0.5, 0.3493, 0.5625, 0.1599, 0.5625, 0.1599, 0.6719, 0.3493, 0.6719, 0.3493, 0.6875, 0.1599, 0.6875, 0.1599, 0.6094, 0.3493, 0.6094, 0.3493, 0.625, 0.1599, 0.625, 0.375, 0.2849, 0.625, 0.2849, 0.625, 0.4743, 0.375, 0.4743, 0.1599, 0.6875, 0.3493, 0.6875, 0.3493, 0.75, 0.1599, 0.75])
me_cube_003.materials.append(mat_stone)
me_cube_003.materials.append(mat_dark_stone)
me_cube_003.use_remesh_preserve_volume = False
me_cube_003.use_remesh_preserve_attributes = False
me_cube_003.use_mirror_y = True
me_cube_003.use_mirror_vertex_groups = False
me_cube_003.update()

# ---- objects
ob_cube = bpy.data.objects.new('Cube', me_cube)
ob_cube_001 = bpy.data.objects.new('Cube.001', me_cube_001)
ob_cube_002 = bpy.data.objects.new('Cube.002', me_cube_002)
ob_cube_003 = bpy.data.objects.new('Cube.003', me_cube_003)

# ---- transforms, parenting, visibility, modifiers, constraints
ob_cube.location = (0.0, 0.08926, 0.9702)
ob_cube.scale = (0.1454, 1.0, 1.0)
ob_cube.lock_rotations_4d = False
ob_cube.empty_display_type = 'ARROWS'
ob_cube.lineart.crease_threshold = 0.0
_m = ob_cube.modifiers.new('Mirror', 'MIRROR')
_m.use_axis = (False, True, False)
_m.use_clip = True
ob_cube_001.location = (-0.001174, -2.083, 0.962)
ob_cube_001.scale = (0.1454, 1.0, 1.0)
ob_cube_001.lock_rotations_4d = False
ob_cube_001.empty_display_type = 'ARROWS'
ob_cube_001.lineart.crease_threshold = 0.0
ob_cube_002.location = (-0.09805, 2.339, 0.9704)
ob_cube_002.scale = (0.1454, 1.0, 1.0)
ob_cube_002.lock_rotations_4d = False
ob_cube_002.empty_display_type = 'ARROWS'
ob_cube_002.lineart.crease_threshold = 0.0
ob_cube_002.use_mesh_mirror_y = True
ob_cube_003.location = (-0.09805, 4.547, 0.9704)
ob_cube_003.scale = (0.1454, 1.0, 1.0)
ob_cube_003.lock_rotations_4d = False
ob_cube_003.empty_display_type = 'ARROWS'
ob_cube_003.lineart.crease_threshold = 0.0
ob_cube_003.use_mesh_mirror_y = True

# ---- collection membership
col_collection.objects.link(ob_cube)
col_collection.objects.link(ob_cube_001)
col_collection.objects.link(ob_cube_002)
col_collection.objects.link(ob_cube_003)

# ---- scene / render settings (as saved in the file)
scene.frame_start = 1; scene.frame_end = 250; scene.frame_set(1)
scene.render.engine = 'BLENDER_EEVEE_NEXT'
scene.cycles.use_denoising = False
scene.cycles.samples = 128
scene.cycles.sampling_pattern = 'TABULATED_SOBOL'
scene.cycles.use_adaptive_sampling = False
scene.cycles.use_light_tree = False
scene.view_settings.view_transform = 'Filmic'
bpy.context.view_layer.update()

# ---- added for rendering (the .blend has no active camera and no usable light): camera, sun
cam_auto = bpy.data.cameras.new('AutoCamera')
cam_auto.lens = 50.0
cam_auto.sensor_width = 36.0
cam_auto.clip_end = 1000.0
ob_auto_camera = bpy.data.objects.new('AutoCamera', cam_auto)
scene.collection.objects.link(ob_auto_camera)
ob_auto_camera.location = (7.99372, -8.58186, 7.68129)
ob_auto_camera.rotation_euler = (1.09748, -7.21219e-08, 0.694738)
scene.camera = ob_auto_camera
light_auto_sun = bpy.data.lights.new('AutoSun', 'SUN')
light_auto_sun.energy = 3.0
light_auto_sun.angle = 0.0523599
ob_auto_sun = bpy.data.objects.new('AutoSun', light_auto_sun)
scene.collection.objects.link(ob_auto_sun)
ob_auto_sun.rotation_euler = (0.872665, 0.174533, 0.523599)
bpy.context.view_layer.update()
